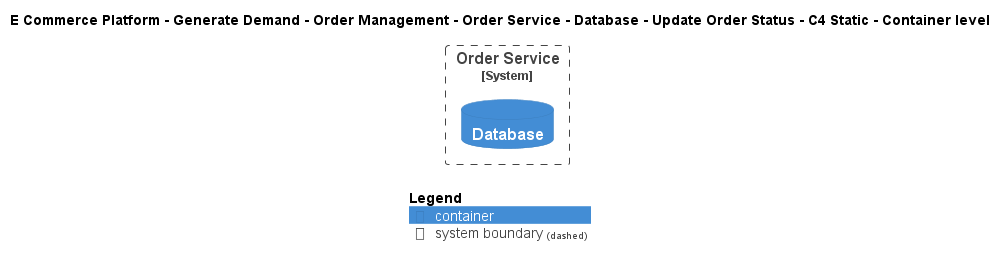

The diagram above was rendered by PlantUML. Its source (embedded in the PNG):
@startuml
!include ..\..\..\..\..\..\..\..\..\.c4s\C4_Container.puml

AddElementTag("c4interflow:lifecycle:new", $bgColor=green, $fontColor=#ffffff, $borderColor=green, $shadowing="False")
AddElementTag("c4interflow:lifecycle:changed", $bgColor=orange, $fontColor=#ffffff, $borderColor=orange, $shadowing="False")
AddElementTag("c4interflow:lifecycle:removed", $bgColor=red, $fontColor=#ffffff, $borderColor=red, $shadowing="False")

AddRelTag("c4interflow:lifecycle:new", $textColor=green, $lineColor=green)
AddRelTag("c4interflow:lifecycle:changed", $textColor=orange, $lineColor=orange)
AddRelTag("c4interflow:lifecycle:removed", $textColor=red, $lineColor=red)

SHOW_PERSON_PORTRAIT()
LAYOUT_TOP_DOWN()

skinparam linetype polyline

title E Commerce Platform - Generate Demand - Order Management - Order Service - Database - Update Order Status - C4 Static - Container level


System_Boundary(ECommercePlatform.GenerateDemand.OrderManagement.SoftwareSystems.OrderService, "Order Service") {
    ContainerDb(ECommercePlatform.GenerateDemand.OrderManagement.SoftwareSystems.OrderService.Containers.Database, "Database", "", "")
}



SHOW_LEGEND()
@enduml